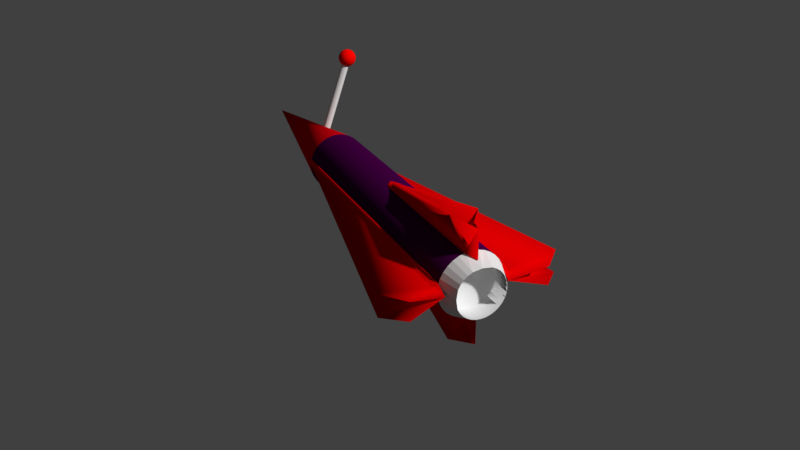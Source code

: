 # Source: guidedmissile.blend  (saved by Blender 2.77.0; exported with 4.5.12 LTS)
import bpy
from mathutils import Matrix  # noqa: F401  (used for matrix-valued properties, if any)

bpy.ops.wm.read_factory_settings(use_empty=True)
scene = bpy.context.scene
scene.name = 'Scene'

# ---- collections
col_collection_1 = bpy.data.collections.new('Collection 1'); scene.collection.children.link(col_collection_1)

# ---- materials (node trees are filled in below, after node groups)
mat_gmissile_1 = bpy.data.materials.new('GMissile_1')
mat_gmissile_1.alpha_threshold = 0.0
mat_gmissile_1.use_transparent_shadow = False
mat_gmissile_1.diffuse_color = (0.8, 0.0, 0.0006835, 1.0)
mat_gmissile_1.roughness = 0.5
mat_gmissile_2 = bpy.data.materials.new('GMissile_2')
mat_gmissile_2.alpha_threshold = 0.0
mat_gmissile_2.use_transparent_shadow = False
mat_gmissile_2.diffuse_color = (0.65, 0.0, 0.004826, 1.0)
mat_gmissile_2.roughness = 0.5
mat_gmissile_3 = bpy.data.materials.new('GMissile_3')
mat_gmissile_3.alpha_threshold = 0.0
mat_gmissile_3.use_transparent_shadow = False
mat_gmissile_3.diffuse_color = (0.05496, 0.0, 0.0523, 1.0)
mat_gmissile_3.roughness = 0.5
mat_gmissile_4 = bpy.data.materials.new('GMissile_4')
mat_gmissile_4.alpha_threshold = 0.0
mat_gmissile_4.use_transparent_shadow = False
mat_gmissile_4.roughness = 0.5
mat_gmissile_5 = bpy.data.materials.new('GMissile_5')
mat_gmissile_5.alpha_threshold = 0.0
mat_gmissile_5.use_transparent_shadow = False
mat_gmissile_5.diffuse_color = (1.0, 0.002131, 0.0, 1.0)
mat_gmissile_5.roughness = 0.5
mat_gmissile_5.specular_intensity = 0.0

# ---- material node trees

# ---- world
world_world = bpy.data.worlds.new('World'); scene.world = world_world
world_world.color = (0.05088, 0.05088, 0.05088)
world_world.use_sun_shadow = False
world_world.sun_shadow_jitter_overblur = 0.0
world_world.cycles.sampling_method = 'MANUAL'

# ---- cameras
cam_camera = bpy.data.cameras.new('Camera')
cam_camera.clip_end = 100.0
cam_camera.lens = 35.0
cam_camera.sensor_width = 32.0
cam_camera.sensor_height = 18.0
cam_camera.ortho_scale = 7.314
cam_camera.dof.focus_distance = 0.0
cam_camera.dof.aperture_fstop = 128.0

# ---- meshes
me_cone = bpy.data.meshes.new('Cone')
me_cone.from_pydata([(-0.3093, -0.04934, 2.25), (-0.3155, 0.01329, 2.25), (-0.3093, 0.07593, 2.25), (0.06819, -0.3016, -0.8094), (-0.1358, -0.6111, -0.6747), (-0.05707, -0.3016, -0.8094), (-0.3093, -0.04934, -0.8094), (-0.8585, -0.1133, -0.804), (-0.3093, 0.07593, -0.8094), (0.001731, -0.558, -0.9227), (-0.3039, 0.002863, -0.9277), (-0.6623, -0.09418, -1.003), (-0.05707, -0.3016, 0.7204), (0.06819, -0.3016, 0.7204), (0.007652, -0.3137, 0.7894), (0.3093, -0.04934, 2.25), (0.3155, 0.01329, 2.25), (0.3093, 0.07593, 2.25), (-0.06819, -0.3016, -0.8094), (0.1358, -0.6111, -0.6747), (0.05707, -0.3016, -0.8094), (0.3093, -0.04934, -0.8094), (0.8585, -0.1133, -0.804), (0.3093, 0.07593, -0.8094), (-4.12e-16, -0.2734, -0.9277), (-0.001731, -0.558, -0.9227), (0.3039, 0.002863, -0.9277), (0.6623, -0.09418, -1.003), (0.05707, -0.3016, 0.7204), (-0.06819, -0.3016, 0.7204), (-0.007652, -0.3137, 0.7894), (-0.3093, 0.04934, 2.25), (-0.3155, -0.01329, 2.25), (-0.3093, -0.07593, 2.25), (0.06819, 0.3016, -0.8094), (-0.1358, 0.6111, -0.6747), (-0.05707, 0.3016, -0.8094), (-0.3093, 0.04934, -0.8094), (-0.8585, 0.1133, -0.804), (-0.3093, -0.07593, -0.8094), (0.001731, 0.558, -0.9227), (-0.3039, -0.002863, -0.9277), (-0.6623, 0.09418, -1.003), (-0.05707, 0.3016, 0.7204), (0.06819, 0.3016, 0.7204), (0.007652, 0.3137, 0.7894), (0.3093, 0.04934, 2.25), (0.3155, -0.01329, 2.25), (0.3093, -0.07593, 2.25), (-0.06819, 0.3016, -0.8094), (0.1358, 0.6111, -0.6747), (0.05707, 0.3016, -0.8094), (0.3093, 0.04934, -0.8094), (0.8585, 0.1133, -0.804), (0.3093, -0.07593, -0.8094), (-4.12e-16, 0.2734, -0.9277), (-0.001731, 0.558, -0.9227), (0.3039, -0.002863, -0.9277), (0.6623, 0.09418, -1.003), (0.05707, 0.3016, 0.7204), (-0.06819, 0.3016, 0.7204), (-0.007652, 0.3137, 0.7894), (0.00556, 0.3343, 2.25), (0.06819, 0.3282, 2.25), (0.1284, 0.3099, 2.25), (0.1839, 0.2802, 2.25), (0.2326, 0.2403, 2.25), (0.2725, 0.1917, 2.25), (0.3022, 0.1362, 2.25), (0.3204, 0.07593, 2.25), (0.3266, 0.01329, 2.25), (0.00556, 0.01329, 4.25), (0.3204, -0.04934, 2.25), (0.3022, -0.1096, 2.25), (0.2725, -0.1651, 2.25), (0.2326, -0.2137, 2.25), (0.1839, -0.2536, 2.25), (0.1284, -0.2833, 2.25), (0.06819, -0.3016, 2.25), (0.00556, -0.3077, 2.25), (-0.05707, -0.3016, 2.25), (-0.1173, -0.2833, 2.25), (-0.1728, -0.2536, 2.25), (-0.2214, -0.2137, 2.25), (-0.2614, -0.1651, 2.25), (-0.291, -0.1096, 2.25), (-0.3093, -0.04934, 2.25), (-0.3155, 0.01329, 2.25), (-0.3093, 0.07593, 2.25), (-0.291, 0.1362, 2.25), (-0.2614, 0.1917, 2.25), (-0.2214, 0.2403, 2.25), (-0.1728, 0.2802, 2.25), (-0.1173, 0.3099, 2.25), (-0.05707, 0.3282, 2.25), (0.00556, 0.3343, -0.8094), (0.06819, 0.3282, -0.8094), (0.1284, 0.3099, -0.8094), (0.1839, 0.2802, -0.8094), (0.2326, 0.2403, -0.8094), (0.2725, 0.1917, -0.8094), (0.3022, 0.1362, -0.8094), (0.3204, 0.07593, -0.8094), (0.3266, 0.01329, -0.8094), (0.3204, -0.04934, -0.8094), (0.3022, -0.1096, -0.8094), (0.2725, -0.1651, -0.8094), (0.2326, -0.2137, -0.8094), (0.1839, -0.2536, -0.8094), (0.1284, -0.2833, -0.8094), (0.06819, -0.3016, -0.8094), (-0.05707, -0.3016, -0.8094), (-0.1173, -0.2833, -0.8094), (-0.1728, -0.2536, -0.8094), (-0.2214, -0.2137, -0.8094), (-0.2614, -0.1651, -0.8094), (-0.291, -0.1096, -0.8094), (-0.3093, -0.04934, -0.8094), (-0.3093, 0.07593, -0.8094), (-0.291, 0.1362, -0.8094), (-0.2614, 0.1917, -0.8094), (-0.2214, 0.2403, -0.8094), (-0.1728, 0.2802, -0.8094), (-0.1173, 0.3099, -0.8094), (-0.05707, 0.3282, -0.8094), (-0.0001773, 0.2489, -1.007), (0.04782, 0.2442, -1.007), (0.09397, 0.2302, -1.007), (0.1365, 0.2074, -1.007), (0.1738, 0.1768, -1.007), (0.2044, 0.1395, -1.007), (0.2271, 0.09701, -1.007), (0.2411, 0.05086, -1.007), (0.2458, 0.002863, -1.007), (0.2411, -0.04513, -1.007), (0.2271, -0.09128, -1.007), (0.2044, -0.1338, -1.007), (0.1738, -0.1711, -1.007), (0.1365, -0.2017, -1.007), (0.09397, -0.2244, -1.007), (-0.0001774, -0.2384, -1.007), (-0.0001773, 0.2489, -0.8075), (-0.09432, -0.2244, -1.007), (-0.1369, -0.2017, -1.007), (-0.1741, -0.1711, -1.007), (-0.2047, -0.1338, -1.007), (-0.2275, -0.09128, -1.007), (-0.2415, 0.002863, -1.007), (0.04782, 0.2442, -0.8075), (-0.2275, 0.09701, -1.007), (-0.2047, 0.1395, -1.007), (-0.1741, 0.1768, -1.007), (-0.1369, 0.2074, -1.007), (-0.09432, 0.2302, -1.007), (-0.04817, 0.2442, -1.007), (0.09397, 0.2302, -0.8075), (0.1365, 0.2074, -0.8075), (0.1738, 0.1768, -0.8075), (0.2044, 0.1395, -0.8075), (0.2271, 0.09701, -0.8075), (0.2411, 0.05086, -0.8075), (0.2458, 0.002863, -0.8075), (0.2411, -0.04513, -0.8075), (0.2271, -0.09128, -0.8075), (0.2044, -0.1338, -0.8075), (0.1738, -0.1711, -0.8075), (0.1365, -0.2017, -0.8075), (0.09397, -0.2244, -0.8075), (-0.0001774, -0.2384, -0.8075), (-0.09432, -0.2244, -0.8075), (-0.1369, -0.2017, -0.8075), (-0.1741, -0.1711, -0.8075), (-0.2047, -0.1338, -0.8075), (-0.2275, -0.09128, -0.8075), (-0.2415, 0.002863, -0.8075), (-0.2275, 0.09701, -0.8075), (-0.2047, 0.1395, -0.8075), (-0.1741, 0.1768, -0.8075), (-0.1369, 0.2074, -0.8075), (-0.09432, 0.2302, -0.8075), (-0.04817, 0.2442, -0.8075), (-0.05707, -0.3016, 0.7204), (0.06819, -0.3016, 0.7204), (0.00556, -0.3016, -0.8094), (0.3947, -1.073, 2.87), (0.3763, -1.067, 2.87), (0.3593, -1.058, 2.87), (0.3444, -1.046, 2.87), (0.3322, -1.031, 2.87), (0.3232, -1.014, 2.87), (0.3176, -0.9957, 2.87), (0.3157, -0.9766, 2.87), (0.3176, -0.9574, 2.87), (0.3232, -0.939, 2.87), (0.3322, -0.922, 2.87), (0.3444, -0.9071, 2.87), (0.3593, -0.8949, 2.87), (0.3763, -0.8859, 2.87), (0.3947, -0.8803, 2.87), (0.3951, -1.073, 2.874), (0.377, -1.067, 2.878), (0.3604, -1.058, 2.881), (0.3458, -1.046, 2.884), (0.3338, -1.031, 2.886), (0.3249, -1.014, 2.888), (0.3194, -0.9957, 2.889), (0.3176, -0.9766, 2.889), (0.3194, -0.9574, 2.889), (0.3249, -0.939, 2.888), (0.3338, -0.922, 2.886), (0.3458, -0.9071, 2.884), (0.3604, -0.8949, 2.881), (0.377, -0.8859, 2.878), (0.3951, -0.8803, 2.874), (0.3962, -1.073, 2.878), (0.3792, -1.067, 2.885), (0.3635, -1.058, 2.891), (0.3497, -1.046, 2.897), (0.3384, -1.031, 2.901), (0.3301, -1.014, 2.905), (0.3249, -0.9957, 2.907), (0.3232, -0.9766, 2.908), (0.3249, -0.9574, 2.907), (0.3301, -0.939, 2.905), (0.3384, -0.922, 2.901), (0.3497, -0.9071, 2.897), (0.3635, -0.8949, 2.891), (0.3792, -0.8859, 2.885), (0.3962, -0.8803, 2.878), (0.3979, -1.073, 2.881), (0.3826, -1.067, 2.891), (0.3685, -1.058, 2.901), (0.3561, -1.046, 2.909), (0.346, -1.031, 2.916), (0.3384, -1.014, 2.921), (0.3338, -0.9957, 2.924), (0.3322, -0.9766, 2.925), (0.3338, -0.9574, 2.924), (0.3384, -0.939, 2.921), (0.346, -0.922, 2.916), (0.3561, -0.9071, 2.909), (0.3685, -0.8949, 2.901), (0.3826, -0.8859, 2.891), (0.3979, -0.8803, 2.881), (0.4003, -1.073, 2.884), (0.3873, -1.067, 2.897), (0.3753, -1.058, 2.909), (0.3648, -1.046, 2.919), (0.3561, -1.031, 2.928), (0.3497, -1.014, 2.934), (0.3458, -0.9957, 2.938), (0.3444, -0.9766, 2.94), (0.3458, -0.9574, 2.938), (0.3497, -0.939, 2.934), (0.3561, -0.922, 2.928), (0.3648, -0.9071, 2.919), (0.3753, -0.8949, 2.909), (0.3873, -0.8859, 2.897), (0.4003, -0.8803, 2.884), (0.4032, -1.073, 2.886), (0.393, -1.067, 2.901), (0.3836, -1.058, 2.916), (0.3753, -1.046, 2.928), (0.3685, -1.031, 2.938), (0.3635, -1.014, 2.946), (0.3604, -0.9957, 2.95), (0.3593, -0.9766, 2.952), (0.3604, -0.9574, 2.95), (0.3635, -0.939, 2.946), (0.3685, -0.922, 2.938), (0.3753, -0.9071, 2.928), (0.3836, -0.8949, 2.916), (0.393, -0.8859, 2.901), (0.4032, -0.8803, 2.886), (0.4065, -1.073, 2.888), (0.3995, -1.067, 2.905), (0.393, -1.058, 2.921), (0.3873, -1.046, 2.934), (0.3826, -1.031, 2.946), (0.3792, -1.014, 2.954), (0.377, -0.9957, 2.959), (0.3763, -0.9766, 2.961), (0.377, -0.9574, 2.959), (0.3792, -0.939, 2.954), (0.3826, -0.922, 2.946), (0.3873, -0.9071, 2.934), (0.393, -0.8949, 2.921), (0.3995, -0.8859, 2.905), (0.4065, -0.8803, 2.888), (0.4101, -1.073, 2.889), (0.4065, -1.067, 2.907), (0.4032, -1.058, 2.924), (0.4003, -1.046, 2.938), (0.3979, -1.031, 2.95), (0.3962, -1.014, 2.959), (0.3951, -0.9957, 2.965), (0.3947, -0.9766, 2.967), (0.3951, -0.9574, 2.965), (0.3962, -0.939, 2.959), (0.3979, -0.922, 2.95), (0.4003, -0.9071, 2.938), (0.4032, -0.8949, 2.924), (0.4065, -0.8859, 2.907), (0.4101, -0.8803, 2.889), (0.4139, -1.073, 2.889), (0.4139, -1.067, 2.908), (0.4139, -1.058, 2.925), (0.4139, -1.046, 2.94), (0.4139, -1.031, 2.952), (0.4139, -1.014, 2.961), (0.4139, -0.9957, 2.967), (0.4139, -0.9766, 2.968), (0.4139, -0.9574, 2.967), (0.4139, -0.939, 2.961), (0.4139, -0.922, 2.952), (0.4139, -0.9071, 2.94), (0.4139, -0.8949, 2.925), (0.4139, -0.8859, 2.908), (0.4139, -0.8803, 2.889), (0.4176, -1.073, 2.889), (0.4212, -1.067, 2.907), (0.4245, -1.058, 2.924), (0.4274, -1.046, 2.938), (0.4298, -1.031, 2.95), (0.4316, -1.014, 2.959), (0.4327, -0.9957, 2.965), (0.433, -0.9766, 2.967), (0.4327, -0.9574, 2.965), (0.4316, -0.939, 2.959), (0.4298, -0.922, 2.95), (0.4274, -0.9071, 2.938), (0.4245, -0.8949, 2.924), (0.4212, -0.8859, 2.907), (0.4176, -0.8803, 2.889), (0.4212, -1.073, 2.888), (0.4282, -1.067, 2.905), (0.4347, -1.058, 2.921), (0.4404, -1.046, 2.934), (0.4451, -1.031, 2.946), (0.4486, -1.014, 2.954), (0.4507, -0.9957, 2.959), (0.4514, -0.9766, 2.961), (0.4507, -0.9574, 2.959), (0.4486, -0.939, 2.954), (0.4451, -0.922, 2.946), (0.4404, -0.9071, 2.934), (0.4347, -0.8949, 2.921), (0.4282, -0.8859, 2.905), (0.4212, -0.8803, 2.888), (0.4245, -1.073, 2.886), (0.4347, -1.067, 2.901), (0.4442, -1.058, 2.916), (0.4524, -1.046, 2.928), (0.4592, -1.031, 2.938), (0.4643, -1.014, 2.946), (0.4674, -0.9957, 2.95), (0.4684, -0.9766, 2.952), (0.4674, -0.9574, 2.95), (0.4643, -0.939, 2.946), (0.4592, -0.922, 2.938), (0.4524, -0.9071, 2.928), (0.4442, -0.8949, 2.916), (0.4347, -0.8859, 2.901), (0.4245, -0.8803, 2.886), (0.4274, -1.073, 2.884), (0.4404, -1.067, 2.897), (0.4524, -1.058, 2.909), (0.463, -1.046, 2.919), (0.4716, -1.031, 2.928), (0.478, -1.014, 2.934), (0.482, -0.9957, 2.938), (0.4833, -0.9766, 2.94), (0.482, -0.9574, 2.938), (0.478, -0.939, 2.934), (0.4716, -0.922, 2.928), (0.463, -0.9071, 2.919), (0.4524, -0.8949, 2.909), (0.4404, -0.8859, 2.897), (0.4274, -0.8803, 2.884), (0.4298, -1.073, 2.881), (0.4451, -1.067, 2.891), (0.4592, -1.058, 2.901), (0.4716, -1.046, 2.909), (0.4817, -1.031, 2.916), (0.4893, -1.014, 2.921), (0.4939, -0.9957, 2.924), (0.4955, -0.9766, 2.925), (0.4939, -0.9574, 2.924), (0.4893, -0.939, 2.921), (0.4817, -0.922, 2.916), (0.4716, -0.9071, 2.909), (0.4592, -0.8949, 2.901), (0.4451, -0.8859, 2.891), (0.4298, -0.8803, 2.881), (0.4316, -1.073, 2.878), (0.4486, -1.067, 2.885), (0.4643, -1.058, 2.891), (0.478, -1.046, 2.897), (0.4893, -1.031, 2.901), (0.4977, -1.014, 2.905), (0.5028, -0.9957, 2.907), (0.5046, -0.9766, 2.908), (0.5028, -0.9574, 2.907), (0.4977, -0.939, 2.905), (0.4893, -0.922, 2.901), (0.478, -0.9071, 2.897), (0.4643, -0.8949, 2.891), (0.4486, -0.8859, 2.885), (0.4316, -0.8803, 2.878), (0.4327, -1.073, 2.874), (0.4507, -1.067, 2.878), (0.4674, -1.058, 2.881), (0.482, -1.046, 2.884), (0.4939, -1.031, 2.886), (0.5028, -1.014, 2.888), (0.5083, -0.9957, 2.889), (0.5102, -0.9766, 2.889), (0.5083, -0.9574, 2.889), (0.5028, -0.939, 2.888), (0.4939, -0.922, 2.886), (0.482, -0.9071, 2.884), (0.4674, -0.8949, 2.881), (0.4507, -0.8859, 2.878), (0.4327, -0.8803, 2.874), (0.433, -1.073, 2.87), (0.4514, -1.067, 2.87), (0.4684, -1.058, 2.87), (0.4833, -1.046, 2.87), (0.4955, -1.031, 2.87), (0.5046, -1.014, 2.87), (0.5102, -0.9957, 2.87), (0.5121, -0.9766, 2.87), (0.5102, -0.9574, 2.87), (0.5046, -0.939, 2.87), (0.4955, -0.922, 2.87), (0.4833, -0.9071, 2.87), (0.4684, -0.8949, 2.87), (0.4514, -0.8859, 2.87), (0.433, -0.8803, 2.87), (0.4327, -1.073, 2.866), (0.4507, -1.067, 2.863), (0.4674, -1.058, 2.86), (0.482, -1.046, 2.857), (0.4939, -1.031, 2.854), (0.5028, -1.014, 2.853), (0.5083, -0.9957, 2.851), (0.5102, -0.9766, 2.851), (0.5083, -0.9574, 2.851), (0.5028, -0.939, 2.853), (0.4939, -0.922, 2.854), (0.482, -0.9071, 2.857), (0.4674, -0.8949, 2.86), (0.4507, -0.8859, 2.863), (0.4327, -0.8803, 2.866), (0.4316, -1.073, 2.863), (0.4486, -1.067, 2.856), (0.4643, -1.058, 2.849), (0.478, -1.046, 2.844), (0.4893, -1.031, 2.839), (0.4977, -1.014, 2.836), (0.5028, -0.9957, 2.833), (0.5046, -0.9766, 2.833), (0.5028, -0.9574, 2.833), (0.4977, -0.939, 2.836), (0.4893, -0.922, 2.839), (0.478, -0.9071, 2.844), (0.4643, -0.8949, 2.849), (0.4486, -0.8859, 2.856), (0.4316, -0.8803, 2.863), (0.4298, -1.073, 2.86), (0.4451, -1.067, 2.849), (0.4592, -1.058, 2.84), (0.4716, -1.046, 2.832), (0.4817, -1.031, 2.825), (0.4893, -1.014, 2.82), (0.4939, -0.9957, 2.817), (0.4955, -0.9766, 2.816), (0.4939, -0.9574, 2.817), (0.4893, -0.939, 2.82), (0.4817, -0.922, 2.825), (0.4716, -0.9071, 2.832), (0.4592, -0.8949, 2.84), (0.4451, -0.8859, 2.849), (0.4298, -0.8803, 2.86), (0.4274, -1.073, 2.857), (0.4404, -1.067, 2.844), (0.4524, -1.058, 2.832), (0.463, -1.046, 2.821), (0.4716, -1.031, 2.812), (0.478, -1.014, 2.806), (0.482, -0.9957, 2.802), (0.4833, -0.9766, 2.801), (0.482, -0.9574, 2.802), (0.478, -0.939, 2.806), (0.4716, -0.922, 2.812), (0.463, -0.9071, 2.821), (0.4524, -0.8949, 2.832), (0.4404, -0.8859, 2.844), (0.4274, -0.8803, 2.857), (0.4245, -1.073, 2.854), (0.4347, -1.067, 2.839), (0.4442, -1.058, 2.825), (0.4524, -1.046, 2.812), (0.4592, -1.031, 2.802), (0.4643, -1.014, 2.795), (0.4674, -0.9957, 2.79), (0.4684, -0.9766, 2.789), (0.4674, -0.9574, 2.79), (0.4643, -0.939, 2.795), (0.4592, -0.922, 2.802), (0.4524, -0.9071, 2.812), (0.4442, -0.8949, 2.825), (0.4347, -0.8859, 2.839), (0.4245, -0.8803, 2.854), (0.4139, -0.8784, 2.87), (0.4212, -1.073, 2.853), (0.4282, -1.067, 2.836), (0.4347, -1.058, 2.82), (0.4404, -1.046, 2.806), (0.4451, -1.031, 2.795), (0.4486, -1.014, 2.786), (0.4507, -0.9957, 2.781), (0.4514, -0.9766, 2.78), (0.4507, -0.9574, 2.781), (0.4486, -0.939, 2.786), (0.4451, -0.922, 2.795), (0.4404, -0.9071, 2.806), (0.4347, -0.8949, 2.82), (0.4282, -0.8859, 2.836), (0.4212, -0.8803, 2.853), (0.4176, -1.073, 2.851), (0.4212, -1.067, 2.833), (0.4245, -1.058, 2.817), (0.4274, -1.046, 2.802), (0.4298, -1.031, 2.79), (0.4316, -1.014, 2.781), (0.4327, -0.9957, 2.776), (0.433, -0.9766, 2.774), (0.4327, -0.9574, 2.776), (0.4316, -0.939, 2.781), (0.4298, -0.922, 2.79), (0.4274, -0.9071, 2.802), (0.4245, -0.8949, 2.817), (0.4212, -0.8859, 2.833), (0.4176, -0.8803, 2.851), (0.4139, -1.073, 2.851), (0.4139, -1.067, 2.833), (0.4139, -1.058, 2.816), (0.4139, -1.046, 2.801), (0.4139, -1.031, 2.789), (0.4139, -1.014, 2.78), (0.4139, -0.9957, 2.774), (0.4139, -0.9766, 2.772), (0.4139, -0.9574, 2.774), (0.4139, -0.939, 2.78), (0.4139, -0.922, 2.789), (0.4139, -0.9071, 2.801), (0.4139, -0.8949, 2.816), (0.4139, -0.8859, 2.833), (0.4139, -0.8803, 2.851), (0.4101, -1.073, 2.851), (0.4065, -1.067, 2.833), (0.4032, -1.058, 2.817), (0.4003, -1.046, 2.802), (0.3979, -1.031, 2.79), (0.3962, -1.014, 2.781), (0.3951, -0.9957, 2.776), (0.3947, -0.9766, 2.774), (0.3951, -0.9574, 2.776), (0.3962, -0.939, 2.781), (0.3979, -0.922, 2.79), (0.4003, -0.9071, 2.802), (0.4032, -0.8949, 2.817), (0.4065, -0.8859, 2.833), (0.4101, -0.8803, 2.851), (0.4065, -1.073, 2.853), (0.3995, -1.067, 2.836), (0.393, -1.058, 2.82), (0.3873, -1.046, 2.806), (0.3826, -1.031, 2.795), (0.3792, -1.014, 2.786), (0.377, -0.9957, 2.781), (0.3763, -0.9766, 2.78), (0.377, -0.9574, 2.781), (0.3792, -0.939, 2.786), (0.3826, -0.922, 2.795), (0.3873, -0.9071, 2.806), (0.393, -0.8949, 2.82), (0.3995, -0.8859, 2.836), (0.4065, -0.8803, 2.853), (0.4032, -1.073, 2.854), (0.393, -1.067, 2.839), (0.3836, -1.058, 2.825), (0.3753, -1.046, 2.812), (0.3685, -1.031, 2.802), (0.3635, -1.014, 2.795), (0.3604, -0.9957, 2.79), (0.3593, -0.9766, 2.789), (0.3604, -0.9574, 2.79), (0.3635, -0.939, 2.795), (0.3685, -0.922, 2.802), (0.3753, -0.9071, 2.812), (0.3836, -0.8949, 2.825), (0.393, -0.8859, 2.839), (0.4032, -0.8803, 2.854), (0.4003, -1.073, 2.857), (0.3873, -1.067, 2.844), (0.3753, -1.058, 2.832), (0.3648, -1.046, 2.821), (0.3561, -1.031, 2.812), (0.3497, -1.014, 2.806), (0.3458, -0.9957, 2.802), (0.3444, -0.9766, 2.801), (0.3458, -0.9574, 2.802), (0.3497, -0.939, 2.806), (0.3561, -0.922, 2.812), (0.3648, -0.9071, 2.821), (0.3753, -0.8949, 2.832), (0.3873, -0.8859, 2.844), (0.4003, -0.8803, 2.857), (0.3979, -1.073, 2.86), (0.3826, -1.067, 2.849), (0.3685, -1.058, 2.84), (0.3561, -1.046, 2.832), (0.346, -1.031, 2.825), (0.3384, -1.014, 2.82), (0.3338, -0.9957, 2.817), (0.3322, -0.9766, 2.816), (0.3338, -0.9574, 2.817), (0.3384, -0.939, 2.82), (0.346, -0.922, 2.825), (0.3561, -0.9071, 2.832), (0.3685, -0.8949, 2.84), (0.3826, -0.8859, 2.849), (0.3979, -0.8803, 2.86), (0.4139, -1.075, 2.87), (0.3962, -1.073, 2.863), (0.3792, -1.067, 2.856), (0.3635, -1.058, 2.849), (0.3497, -1.046, 2.844), (0.3384, -1.031, 2.839), (0.3301, -1.014, 2.836), (0.3249, -0.9957, 2.833), (0.3232, -0.9766, 2.833), (0.3249, -0.9574, 2.833), (0.3301, -0.939, 2.836), (0.3384, -0.922, 2.839), (0.3497, -0.9071, 2.844), (0.3635, -0.8949, 2.849), (0.3792, -0.8859, 2.856), (0.3962, -0.8803, 2.863), (0.3951, -1.073, 2.866), (0.377, -1.067, 2.863), (0.3604, -1.058, 2.86), (0.3458, -1.046, 2.857), (0.3338, -1.031, 2.854), (0.3249, -1.014, 2.853), (0.3194, -0.9957, 2.851), (0.3176, -0.9766, 2.851), (0.3194, -0.9574, 2.851), (0.3249, -0.939, 2.853), (0.3338, -0.922, 2.854), (0.3458, -0.9071, 2.857), (0.3604, -0.8949, 2.86), (0.377, -0.8859, 2.863), (0.3951, -0.8803, 2.866), (0.1182, -0.1683, 2.913), (0.4139, -0.9766, 2.913), (0.1261, -0.1654, 2.912), (0.4217, -0.9737, 2.912), (0.1336, -0.1627, 2.91), (0.4293, -0.9709, 2.91), (0.1406, -0.1601, 2.906), (0.4362, -0.9684, 2.906), (0.1467, -0.1579, 2.901), (0.4423, -0.9662, 2.901), (0.1517, -0.1561, 2.894), (0.4473, -0.9643, 2.894), (0.1554, -0.1547, 2.887), (0.4511, -0.963, 2.887), (0.1577, -0.1539, 2.879), (0.4533, -0.9621, 2.879), (0.1585, -0.1536, 2.87), (0.4541, -0.9618, 2.87), (0.1577, -0.1539, 2.862), (0.4533, -0.9621, 2.862), (0.1554, -0.1547, 2.854), (0.4511, -0.963, 2.854), (0.1517, -0.1561, 2.846), (0.4473, -0.9643, 2.846), (0.1467, -0.1579, 2.84), (0.4423, -0.9662, 2.84), (0.1406, -0.1601, 2.835), (0.4362, -0.9684, 2.835), (0.1336, -0.1627, 2.831), (0.4293, -0.9709, 2.831), (0.1261, -0.1654, 2.828), (0.4217, -0.9737, 2.828), (0.1182, -0.1683, 2.827), (0.4139, -0.9766, 2.827), (0.1104, -0.1712, 2.828), (0.406, -0.9794, 2.828), (0.1028, -0.1739, 2.831), (0.3985, -0.9822, 2.831), (0.09586, -0.1765, 2.835), (0.3915, -0.9847, 2.835), (0.08976, -0.1787, 2.84), (0.3854, -0.987, 2.84), (0.08475, -0.1805, 2.846), (0.3804, -0.9888, 2.846), (0.08103, -0.1819, 2.854), (0.3767, -0.9902, 2.854), (0.07874, -0.1827, 2.862), (0.3744, -0.991, 2.862), (0.07797, -0.183, 2.87), (0.3736, -0.9913, 2.87), (0.07874, -0.1827, 2.879), (0.3744, -0.991, 2.879), (0.08103, -0.1819, 2.887), (0.3767, -0.9902, 2.887), (0.08475, -0.1805, 2.894), (0.3804, -0.9888, 2.894), (0.08976, -0.1787, 2.901), (0.3854, -0.987, 2.901), (0.09586, -0.1765, 2.906), (0.3915, -0.9847, 2.906), (0.1028, -0.1739, 2.91), (0.3985, -0.9822, 2.91), (0.1104, -0.1712, 2.912), (0.406, -0.9794, 2.912)], [], [(1, 2, 8, 7), (13, 14, 4, 3), (14, 12, 5, 4), (0, 1, 7, 6), (6, 7, 11, 10), (7, 8, 10, 11), (3, 4, 9, 24), (4, 5, 24, 9), (16, 22, 23, 17), (29, 18, 19, 30), (30, 19, 20, 28), (15, 21, 22, 16), (21, 26, 27, 22), (22, 27, 26, 23), (18, 24, 25, 19), (19, 25, 24, 20), (32, 38, 39, 33), (44, 34, 35, 45), (45, 35, 36, 43), (31, 37, 38, 32), (37, 41, 42, 38), (38, 42, 41, 39), (34, 55, 40, 35), (35, 40, 55, 36), (47, 48, 54, 53), (60, 61, 50, 49), (61, 59, 51, 50), (46, 47, 53, 52), (52, 53, 58, 57), (53, 54, 57, 58), (49, 50, 56, 55), (50, 51, 55, 56), (62, 71, 63), (63, 71, 64), (64, 71, 65), (65, 71, 66), (66, 71, 67), (67, 71, 68), (68, 71, 69), (69, 71, 70), (70, 71, 72), (72, 71, 73), (73, 71, 74), (74, 71, 75), (75, 71, 76), (76, 71, 77), (77, 71, 78), (78, 71, 79), (79, 71, 80), (80, 71, 81), (81, 71, 82), (82, 71, 83), (83, 71, 84), (84, 71, 85), (85, 71, 86), (86, 71, 87), (87, 71, 88), (88, 71, 89), (89, 71, 90), (90, 71, 91), (91, 71, 92), (92, 71, 93), (93, 71, 94), (94, 71, 62), (80, 81, 112, 111, 181), (116, 117, 147, 146), (94, 62, 95, 124), (74, 75, 107, 106), (67, 68, 101, 100), (81, 82, 113, 112), (88, 89, 119, 118), (75, 76, 108, 107), (68, 69, 102, 101), (82, 83, 114, 113), (62, 63, 96, 95), (89, 90, 120, 119), (76, 77, 109, 108), (69, 70, 103, 102), (83, 84, 115, 114), (90, 91, 121, 120), (63, 64, 97, 96), (77, 78, 182, 110, 109), (84, 85, 116, 115), (91, 92, 122, 121), (70, 72, 104, 103), (64, 65, 98, 97), (85, 86, 117, 116), (92, 93, 123, 122), (72, 73, 105, 104), (65, 66, 99, 98), (93, 94, 124, 123), (73, 74, 106, 105), (66, 67, 100, 99), (126, 127, 155, 148), (104, 105, 135, 134), (105, 106, 136, 135), (106, 107, 137, 136), (118, 119, 149, 147), (107, 108, 138, 137), (119, 120, 150, 149), (108, 109, 139, 138), (95, 96, 126, 125), (120, 121, 151, 150), (109, 110, 140, 139), (96, 97, 127, 126), (121, 122, 152, 151), (97, 98, 128, 127), (122, 123, 153, 152), (98, 99, 129, 128), (123, 124, 154, 153), (111, 112, 142, 140), (99, 100, 130, 129), (124, 95, 125, 154), (112, 113, 143, 142), (100, 101, 131, 130), (113, 114, 144, 143), (101, 102, 132, 131), (114, 115, 145, 144), (102, 103, 133, 132), (115, 116, 146, 145), (103, 104, 134, 133), (141, 148, 155, 156, 157, 158, 159, 160, 161, 162, 163, 164, 165, 166, 167, 168, 169, 170, 171, 172, 173, 174, 175, 176, 177, 178, 179, 180), (151, 152, 178, 177), (127, 128, 156, 155), (152, 153, 179, 178), (128, 129, 157, 156), (153, 154, 180, 179), (129, 130, 158, 157), (154, 125, 141, 180), (142, 143, 170, 169), (130, 131, 159, 158), (143, 144, 171, 170), (131, 132, 160, 159), (144, 145, 172, 171), (132, 133, 161, 160), (145, 146, 173, 172), (133, 134, 162, 161), (146, 147, 174, 173), (134, 135, 163, 162), (135, 136, 164, 163), (136, 137, 165, 164), (140, 142, 169, 168), (147, 149, 175, 174), (137, 138, 166, 165), (149, 150, 176, 175), (138, 139, 167, 166), (125, 126, 148, 141), (150, 151, 177, 176), (139, 140, 168, 167), (140, 110, 183, 111), (80, 181, 111, 183, 79), (78, 79, 183, 110, 182), (147, 117, 118), (86, 87, 88, 118, 117), (198, 197, 212, 213), (191, 190, 205, 206), (184, 635, 199), (514, 198, 213), (192, 191, 206, 207), (185, 184, 199, 200), (193, 192, 207, 208), (186, 185, 200, 201), (194, 193, 208, 209), (187, 186, 201, 202), (195, 194, 209, 210), (188, 187, 202, 203), (196, 195, 210, 211), (189, 188, 203, 204), (197, 196, 211, 212), (190, 189, 204, 205), (212, 211, 226, 227), (205, 204, 219, 220), (213, 212, 227, 228), (206, 205, 220, 221), (199, 635, 214), (514, 213, 228), (207, 206, 221, 222), (200, 199, 214, 215), (208, 207, 222, 223), (201, 200, 215, 216), (209, 208, 223, 224), (202, 201, 216, 217), (210, 209, 224, 225), (203, 202, 217, 218), (211, 210, 225, 226), (204, 203, 218, 219), (216, 215, 230, 231), (224, 223, 238, 239), (217, 216, 231, 232), (225, 224, 239, 240), (218, 217, 232, 233), (226, 225, 240, 241), (219, 218, 233, 234), (227, 226, 241, 242), (220, 219, 234, 235), (228, 227, 242, 243), (221, 220, 235, 236), (214, 635, 229), (514, 228, 243), (222, 221, 236, 237), (215, 214, 229, 230), (223, 222, 237, 238), (235, 234, 249, 250), (243, 242, 257, 258), (236, 235, 250, 251), (229, 635, 244), (514, 243, 258), (237, 236, 251, 252), (230, 229, 244, 245), (238, 237, 252, 253), (231, 230, 245, 246), (239, 238, 253, 254), (232, 231, 246, 247), (240, 239, 254, 255), (233, 232, 247, 248), (241, 240, 255, 256), (234, 233, 248, 249), (242, 241, 256, 257), (254, 253, 268, 269), (247, 246, 261, 262), (255, 254, 269, 270), (248, 247, 262, 263), (256, 255, 270, 271), (249, 248, 263, 264), (257, 256, 271, 272), (250, 249, 264, 265), (258, 257, 272, 273), (251, 250, 265, 266), (244, 635, 259), (514, 258, 273), (252, 251, 266, 267), (245, 244, 259, 260), (253, 252, 267, 268), (246, 245, 260, 261), (273, 272, 287, 288), (266, 265, 280, 281), (259, 635, 274), (514, 273, 288), (267, 266, 281, 282), (260, 259, 274, 275), (268, 267, 282, 283), (261, 260, 275, 276), (269, 268, 283, 284), (262, 261, 276, 277), (270, 269, 284, 285), (263, 262, 277, 278), (271, 270, 285, 286), (264, 263, 278, 279), (272, 271, 286, 287), (265, 264, 279, 280), (277, 276, 291, 292), (285, 284, 299, 300), (278, 277, 292, 293), (286, 285, 300, 301), (279, 278, 293, 294), (287, 286, 301, 302), (280, 279, 294, 295), (288, 287, 302, 303), (281, 280, 295, 296), (274, 635, 289), (514, 288, 303), (282, 281, 296, 297), (275, 274, 289, 290), (283, 282, 297, 298), (276, 275, 290, 291), (284, 283, 298, 299), (296, 295, 310, 311), (289, 635, 304), (514, 303, 318), (297, 296, 311, 312), (290, 289, 304, 305), (298, 297, 312, 313), (291, 290, 305, 306), (299, 298, 313, 314), (292, 291, 306, 307), (300, 299, 314, 315), (293, 292, 307, 308), (301, 300, 315, 316), (294, 293, 308, 309), (302, 301, 316, 317), (295, 294, 309, 310), (303, 302, 317, 318), (315, 314, 329, 330), (308, 307, 322, 323), (316, 315, 330, 331), (309, 308, 323, 324), (317, 316, 331, 332), (310, 309, 324, 325), (318, 317, 332, 333), (311, 310, 325, 326), (304, 635, 319), (514, 318, 333), (312, 311, 326, 327), (305, 304, 319, 320), (313, 312, 327, 328), (306, 305, 320, 321), (314, 313, 328, 329), (307, 306, 321, 322), (514, 333, 348), (327, 326, 341, 342), (320, 319, 334, 335), (328, 327, 342, 343), (321, 320, 335, 336), (329, 328, 343, 344), (322, 321, 336, 337), (330, 329, 344, 345), (323, 322, 337, 338), (331, 330, 345, 346), (324, 323, 338, 339), (332, 331, 346, 347), (325, 324, 339, 340), (333, 332, 347, 348), (326, 325, 340, 341), (319, 635, 334), (346, 345, 360, 361), (339, 338, 353, 354), (347, 346, 361, 362), (340, 339, 354, 355), (348, 347, 362, 363), (341, 340, 355, 356), (334, 635, 349), (514, 348, 363), (342, 341, 356, 357), (335, 334, 349, 350), (343, 342, 357, 358), (336, 335, 350, 351), (344, 343, 358, 359), (337, 336, 351, 352), (345, 344, 359, 360), (338, 337, 352, 353), (350, 349, 364, 365), (358, 357, 372, 373), (351, 350, 365, 366), (359, 358, 373, 374), (352, 351, 366, 367), (360, 359, 374, 375), (353, 352, 367, 368), (361, 360, 375, 376), (354, 353, 368, 369), (362, 361, 376, 377), (355, 354, 369, 370), (363, 362, 377, 378), (356, 355, 370, 371), (349, 635, 364), (514, 363, 378), (357, 356, 371, 372), (369, 368, 383, 384), (377, 376, 391, 392), (370, 369, 384, 385), (378, 377, 392, 393), (371, 370, 385, 386), (364, 635, 379), (514, 378, 393), (372, 371, 386, 387), (365, 364, 379, 380), (373, 372, 387, 388), (366, 365, 380, 381), (374, 373, 388, 389), (367, 366, 381, 382), (375, 374, 389, 390), (368, 367, 382, 383), (376, 375, 390, 391), (388, 387, 402, 403), (381, 380, 395, 396), (389, 388, 403, 404), (382, 381, 396, 397), (390, 389, 404, 405), (383, 382, 397, 398), (391, 390, 405, 406), (384, 383, 398, 399), (392, 391, 406, 407), (385, 384, 399, 400), (393, 392, 407, 408), (386, 385, 400, 401), (379, 635, 394), (514, 393, 408), (387, 386, 401, 402), (380, 379, 394, 395), (407, 406, 421, 422), (400, 399, 414, 415), (408, 407, 422, 423), (401, 400, 415, 416), (394, 635, 409), (514, 408, 423), (402, 401, 416, 417), (395, 394, 409, 410), (403, 402, 417, 418), (396, 395, 410, 411), (404, 403, 418, 419), (397, 396, 411, 412), (405, 404, 419, 420), (398, 397, 412, 413), (406, 405, 420, 421), (399, 398, 413, 414), (411, 410, 425, 426), (419, 418, 433, 434), (412, 411, 426, 427), (420, 419, 434, 435), (413, 412, 427, 428), (421, 420, 435, 436), (414, 413, 428, 429), (422, 421, 436, 437), (415, 414, 429, 430), (423, 422, 437, 438), (416, 415, 430, 431), (409, 635, 424), (514, 423, 438), (417, 416, 431, 432), (410, 409, 424, 425), (418, 417, 432, 433), (430, 429, 444, 445), (438, 437, 452, 453), (431, 430, 445, 446), (424, 635, 439), (514, 438, 453), (432, 431, 446, 447), (425, 424, 439, 440), (433, 432, 447, 448), (426, 425, 440, 441), (434, 433, 448, 449), (427, 426, 441, 442), (435, 434, 449, 450), (428, 427, 442, 443), (436, 435, 450, 451), (429, 428, 443, 444), (437, 436, 451, 452), (449, 448, 463, 464), (442, 441, 456, 457), (450, 449, 464, 465), (443, 442, 457, 458), (451, 450, 465, 466), (444, 443, 458, 459), (452, 451, 466, 467), (445, 444, 459, 460), (453, 452, 467, 468), (446, 445, 460, 461), (439, 635, 454), (514, 453, 468), (447, 446, 461, 462), (440, 439, 454, 455), (448, 447, 462, 463), (441, 440, 455, 456), (468, 467, 482, 483), (461, 460, 475, 476), (454, 635, 469), (514, 468, 483), (462, 461, 476, 477), (455, 454, 469, 470), (463, 462, 477, 478), (456, 455, 470, 471), (464, 463, 478, 479), (457, 456, 471, 472), (465, 464, 479, 480), (458, 457, 472, 473), (466, 465, 480, 481), (459, 458, 473, 474), (467, 466, 481, 482), (460, 459, 474, 475), (480, 479, 494, 495), (473, 472, 487, 488), (481, 480, 495, 496), (474, 473, 488, 489), (482, 481, 496, 497), (475, 474, 489, 490), (483, 482, 497, 498), (476, 475, 490, 491), (469, 635, 484), (514, 483, 498), (477, 476, 491, 492), (470, 469, 484, 485), (478, 477, 492, 493), (471, 470, 485, 486), (479, 478, 493, 494), (472, 471, 486, 487), (484, 635, 499), (514, 498, 513), (492, 491, 506, 507), (485, 484, 499, 500), (493, 492, 507, 508), (486, 485, 500, 501), (494, 493, 508, 509), (487, 486, 501, 502), (495, 494, 509, 510), (488, 487, 502, 503), (496, 495, 510, 511), (489, 488, 503, 504), (497, 496, 511, 512), (490, 489, 504, 505), (498, 497, 512, 513), (491, 490, 505, 506), (503, 502, 518, 519), (511, 510, 526, 527), (504, 503, 519, 520), (512, 511, 527, 528), (505, 504, 520, 521), (513, 512, 528, 529), (506, 505, 521, 522), (499, 635, 515), (514, 513, 529), (507, 506, 522, 523), (500, 499, 515, 516), (508, 507, 523, 524), (501, 500, 516, 517), (509, 508, 524, 525), (502, 501, 517, 518), (510, 509, 525, 526), (523, 522, 537, 538), (516, 515, 530, 531), (524, 523, 538, 539), (517, 516, 531, 532), (525, 524, 539, 540), (518, 517, 532, 533), (526, 525, 540, 541), (519, 518, 533, 534), (527, 526, 541, 542), (520, 519, 534, 535), (528, 527, 542, 543), (521, 520, 535, 536), (529, 528, 543, 544), (522, 521, 536, 537), (515, 635, 530), (514, 529, 544), (542, 541, 556, 557), (535, 534, 549, 550), (543, 542, 557, 558), (536, 535, 550, 551), (544, 543, 558, 559), (537, 536, 551, 552), (530, 635, 545), (514, 544, 559), (538, 537, 552, 553), (531, 530, 545, 546), (539, 538, 553, 554), (532, 531, 546, 547), (540, 539, 554, 555), (533, 532, 547, 548), (541, 540, 555, 556), (534, 533, 548, 549), (546, 545, 560, 561), (554, 553, 568, 569), (547, 546, 561, 562), (555, 554, 569, 570), (548, 547, 562, 563), (556, 555, 570, 571), (549, 548, 563, 564), (557, 556, 571, 572), (550, 549, 564, 565), (558, 557, 572, 573), (551, 550, 565, 566), (559, 558, 573, 574), (552, 551, 566, 567), (545, 635, 560), (514, 559, 574), (553, 552, 567, 568), (565, 564, 579, 580), (573, 572, 587, 588), (566, 565, 580, 581), (574, 573, 588, 589), (567, 566, 581, 582), (560, 635, 575), (514, 574, 589), (568, 567, 582, 583), (561, 560, 575, 576), (569, 568, 583, 584), (562, 561, 576, 577), (570, 569, 584, 585), (563, 562, 577, 578), (571, 570, 585, 586), (564, 563, 578, 579), (572, 571, 586, 587), (584, 583, 598, 599), (577, 576, 591, 592), (585, 584, 599, 600), (578, 577, 592, 593), (586, 585, 600, 601), (579, 578, 593, 594), (587, 586, 601, 602), (580, 579, 594, 595), (588, 587, 602, 603), (581, 580, 595, 596), (589, 588, 603, 604), (582, 581, 596, 597), (575, 635, 590), (514, 589, 604), (583, 582, 597, 598), (576, 575, 590, 591), (603, 602, 617, 618), (596, 595, 610, 611), (604, 603, 618, 619), (597, 596, 611, 612), (590, 635, 605), (514, 604, 619), (598, 597, 612, 613), (591, 590, 605, 606), (599, 598, 613, 614), (592, 591, 606, 607), (600, 599, 614, 615), (593, 592, 607, 608), (601, 600, 615, 616), (594, 593, 608, 609), (602, 601, 616, 617), (595, 594, 609, 610), (615, 614, 629, 630), (608, 607, 622, 623), (616, 615, 630, 631), (609, 608, 623, 624), (617, 616, 631, 632), (610, 609, 624, 625), (618, 617, 632, 633), (611, 610, 625, 626), (619, 618, 633, 634), (612, 611, 626, 627), (605, 635, 620), (514, 619, 634), (613, 612, 627, 628), (606, 605, 620, 621), (614, 613, 628, 629), (607, 606, 621, 622), (634, 633, 649, 650), (627, 626, 642, 643), (620, 635, 636), (514, 634, 650), (628, 627, 643, 644), (621, 620, 636, 637), (629, 628, 644, 645), (622, 621, 637, 638), (630, 629, 645, 646), (623, 622, 638, 639), (631, 630, 646, 647), (624, 623, 639, 640), (632, 631, 647, 648), (625, 624, 640, 641), (633, 632, 648, 649), (626, 625, 641, 642), (639, 638, 653, 654), (647, 646, 661, 662), (640, 639, 654, 655), (648, 647, 662, 663), (641, 640, 655, 656), (649, 648, 663, 664), (642, 641, 656, 657), (650, 649, 664, 665), (643, 642, 657, 658), (636, 635, 651), (514, 650, 665), (644, 643, 658, 659), (637, 636, 651, 652), (645, 644, 659, 660), (638, 637, 652, 653), (646, 645, 660, 661), (658, 657, 190, 191), (651, 635, 184), (514, 665, 198), (659, 658, 191, 192), (652, 651, 184, 185), (660, 659, 192, 193), (653, 652, 185, 186), (661, 660, 193, 194), (654, 653, 186, 187), (662, 661, 194, 195), (655, 654, 187, 188), (663, 662, 195, 196), (656, 655, 188, 189), (664, 663, 196, 197), (657, 656, 189, 190), (665, 664, 197, 198), (666, 667, 669, 668), (668, 669, 671, 670), (670, 671, 673, 672), (672, 673, 675, 674), (674, 675, 677, 676), (676, 677, 679, 678), (678, 679, 681, 680), (680, 681, 683, 682), (682, 683, 685, 684), (684, 685, 687, 686), (686, 687, 689, 688), (688, 689, 691, 690), (690, 691, 693, 692), (692, 693, 695, 694), (694, 695, 697, 696), (696, 697, 699, 698), (698, 699, 701, 700), (700, 701, 703, 702), (702, 703, 705, 704), (704, 705, 707, 706), (706, 707, 709, 708), (708, 709, 711, 710), (710, 711, 713, 712), (712, 713, 715, 714), (714, 715, 717, 716), (716, 717, 719, 718), (718, 719, 721, 720), (720, 721, 723, 722), (722, 723, 725, 724), (724, 725, 727, 726), (669, 667, 729, 727, 725, 723, 721, 719, 717, 715, 713, 711, 709, 707, 705, 703, 701, 699, 697, 695, 693, 691, 689, 687, 685, 683, 681, 679, 677, 675, 673, 671), (726, 727, 729, 728), (728, 729, 667, 666), (666, 668, 670, 672, 674, 676, 678, 680, 682, 684, 686, 688, 690, 692, 694, 696, 698, 700, 702, 704, 706, 708, 710, 712, 714, 716, 718, 720, 722, 724, 726, 728)])
me_cone.polygons.foreach_set('use_smooth', [1, 1, 1, 1, 1, 1, 1, 1, 1, 1, 1, 1, 1, 1, 1, 1, 1, 1, 1, 1, 1, 1, 1, 1, 1, 1, 1, 1, 1, 1, 1, 1, 1, 1, 1, 1, 1, 1, 1, 1, 1, 1, 1, 1, 1, 1, 1, 1, 1, 1, 1, 1, 1, 1, 1, 1, 1, 1, 1, 1, 1, 1, 1, 1, 1, 0, 1, 1, 1, 1, 1, 1, 1, 1, 1, 1, 1, 1, 1, 1, 1, 1, 1, 1, 1, 1, 1, 1, 1, 1, 1, 1, 1, 1, 0, 0, 0, 0, 0, 0, 0, 0, 0, 0, 0, 0, 0, 0, 0, 0, 0, 0, 0, 0, 0, 0, 0, 0, 0, 0, 0, 1, 1, 1, 1, 1, 1, 1, 1, 1, 1, 1, 1, 1, 1, 1, 1, 1, 1, 1, 1, 1, 1, 1, 1, 1, 1, 1, 1, 0, 1, 1, 0, 1, 1, 1, 1, 1, 1, 1, 1, 1, 1, 1, 1, 1, 1, 1, 1, 1, 1, 1, 1, 1, 1, 1, 1, 1, 1, 1, 1, 1, 1, 1, 1, 1, 1, 1, 1, 1, 1, 1, 1, 1, 1, 1, 1, 1, 1, 1, 1, 1, 1, 1, 1, 1, 1, 1, 1, 1, 1, 1, 1, 1, 1, 1, 1, 1, 1, 1, 1, 1, 1, 1, 1, 1, 1, 1, 1, 1, 1, 1, 1, 1, 1, 1, 1, 1, 1, 1, 1, 1, 1, 1, 1, 1, 1, 1, 1, 1, 1, 1, 1, 1, 1, 1, 1, 1, 1, 1, 1, 1, 1, 1, 1, 1, 1, 1, 1, 1, 1, 1, 1, 1, 1, 1, 1, 1, 1, 1, 1, 1, 1, 1, 1, 1, 1, 1, 1, 1, 1, 1, 1, 1, 1, 1, 1, 1, 1, 1, 1, 1, 1, 1, 1, 1, 1, 1, 1, 1, 1, 1, 1, 1, 1, 1, 1, 1, 1, 1, 1, 1, 1, 1, 1, 1, 1, 1, 1, 1, 1, 1, 1, 1, 1, 1, 1, 1, 1, 1, 1, 1, 1, 1, 1, 1, 1, 1, 1, 1, 1, 1, 1, 1, 1, 1, 1, 1, 1, 1, 1, 1, 1, 1, 1, 1, 1, 1, 1, 1, 1, 1, 1, 1, 1, 1, 1, 1, 1, 1, 1, 1, 1, 1, 1, 1, 1, 1, 1, 1, 1, 1, 1, 1, 1, 1, 1, 1, 1, 1, 1, 1, 1, 1, 1, 1, 1, 1, 1, 1, 1, 1, 1, 1, 1, 1, 1, 1, 1, 1, 1, 1, 1, 1, 1, 1, 1, 1, 1, 1, 1, 1, 1, 1, 1, 1, 1, 1, 1, 1, 1, 1, 1, 1, 1, 1, 1, 1, 1, 1, 1, 1, 1, 1, 1, 1, 1, 1, 1, 1, 1, 1, 1, 1, 1, 1, 1, 1, 1, 1, 1, 1, 1, 1, 1, 1, 1, 1, 1, 1, 1, 1, 1, 1, 1, 1, 1, 1, 1, 1, 1, 1, 1, 1, 1, 1, 1, 1, 1, 1, 1, 1, 1, 1, 1, 1, 1, 1, 1, 1, 1, 1, 1, 1, 1, 1, 1, 1, 1, 1, 1, 1, 1, 1, 1, 1, 1, 1, 1, 1, 1, 1, 1, 1, 1, 1, 1, 1, 1, 1, 1, 1, 1, 1, 1, 1, 1, 1, 1, 1, 1, 1, 1, 1, 1, 1, 1, 1, 1, 1, 1, 1, 1, 1, 1, 1, 1, 1, 1, 1, 1, 1, 1, 1, 1, 1, 1, 1, 1, 1, 1, 1, 1, 1, 1, 1, 1, 1, 1, 1, 1, 1, 1, 1, 1, 1, 1, 1, 1, 1, 1, 1, 1, 1, 1, 1, 1, 1, 1, 1, 1, 1, 1, 1, 1, 1, 1, 1, 1, 1, 1, 1, 1, 1, 1, 1, 1, 1, 1, 1, 1, 1, 1, 1, 1, 1, 1, 1, 1, 1, 1, 1, 1, 1, 1, 1, 1, 1, 1, 1, 1, 1, 1, 1, 1, 1, 1, 1, 1, 1, 1, 1, 1, 1, 1, 1, 0, 0, 0, 0, 0, 0, 0, 0, 0, 0, 0, 0, 0, 0, 0, 0, 0, 0, 0, 0, 0, 0, 0, 0, 0, 0, 0, 0, 0, 0, 0, 0, 0, 0])
me_cone.polygons.foreach_set('material_index', [0, 0, 0, 0, 0, 0, 0, 0, 0, 0, 0, 0, 0, 0, 0, 0, 0, 0, 0, 0, 0, 0, 0, 0, 0, 0, 0, 0, 0, 0, 0, 0, 1, 1, 1, 1, 1, 1, 1, 1, 1, 1, 1, 1, 1, 1, 1, 1, 1, 1, 1, 1, 1, 1, 1, 1, 1, 1, 1, 1, 1, 1, 1, 1, 2, 3, 2, 2, 2, 2, 2, 2, 2, 2, 2, 2, 2, 2, 2, 2, 2, 2, 2, 2, 2, 2, 2, 2, 2, 2, 2, 2, 2, 3, 3, 3, 3, 3, 3, 3, 3, 3, 3, 3, 3, 3, 3, 3, 3, 3, 3, 3, 3, 3, 3, 3, 3, 3, 3, 3, 3, 3, 3, 3, 3, 3, 3, 3, 3, 3, 3, 3, 3, 3, 3, 3, 3, 3, 3, 3, 3, 3, 3, 3, 3, 3, 3, 3, 3, 3, 2, 2, 3, 2, 4, 4, 4, 4, 4, 4, 4, 4, 4, 4, 4, 4, 4, 4, 4, 4, 4, 4, 4, 4, 4, 4, 4, 4, 4, 4, 4, 4, 4, 4, 4, 4, 4, 4, 4, 4, 4, 4, 4, 4, 4, 4, 4, 4, 4, 4, 4, 4, 4, 4, 4, 4, 4, 4, 4, 4, 4, 4, 4, 4, 4, 4, 4, 4, 4, 4, 4, 4, 4, 4, 4, 4, 4, 4, 4, 4, 4, 4, 4, 4, 4, 4, 4, 4, 4, 4, 4, 4, 4, 4, 4, 4, 4, 4, 4, 4, 4, 4, 4, 4, 4, 4, 4, 4, 4, 4, 4, 4, 4, 4, 4, 4, 4, 4, 4, 4, 4, 4, 4, 4, 4, 4, 4, 4, 4, 4, 4, 4, 4, 4, 4, 4, 4, 4, 4, 4, 4, 4, 4, 4, 4, 4, 4, 4, 4, 4, 4, 4, 4, 4, 4, 4, 4, 4, 4, 4, 4, 4, 4, 4, 4, 4, 4, 4, 4, 4, 4, 4, 4, 4, 4, 4, 4, 4, 4, 4, 4, 4, 4, 4, 4, 4, 4, 4, 4, 4, 4, 4, 4, 4, 4, 4, 4, 4, 4, 4, 4, 4, 4, 4, 4, 4, 4, 4, 4, 4, 4, 4, 4, 4, 4, 4, 4, 4, 4, 4, 4, 4, 4, 4, 4, 4, 4, 4, 4, 4, 4, 4, 4, 4, 4, 4, 4, 4, 4, 4, 4, 4, 4, 4, 4, 4, 4, 4, 4, 4, 4, 4, 4, 4, 4, 4, 4, 4, 4, 4, 4, 4, 4, 4, 4, 4, 4, 4, 4, 4, 4, 4, 4, 4, 4, 4, 4, 4, 4, 4, 4, 4, 4, 4, 4, 4, 4, 4, 4, 4, 4, 4, 4, 4, 4, 4, 4, 4, 4, 4, 4, 4, 4, 4, 4, 4, 4, 4, 4, 4, 4, 4, 4, 4, 4, 4, 4, 4, 4, 4, 4, 4, 4, 4, 4, 4, 4, 4, 4, 4, 4, 4, 4, 4, 4, 4, 4, 4, 4, 4, 4, 4, 4, 4, 4, 4, 4, 4, 4, 4, 4, 4, 4, 4, 4, 4, 4, 4, 4, 4, 4, 4, 4, 4, 4, 4, 4, 4, 4, 4, 4, 4, 4, 4, 4, 4, 4, 4, 4, 4, 4, 4, 4, 4, 4, 4, 4, 4, 4, 4, 4, 4, 4, 4, 4, 4, 4, 4, 4, 4, 4, 4, 4, 4, 4, 4, 4, 4, 4, 4, 4, 4, 4, 4, 4, 4, 4, 4, 4, 4, 4, 4, 4, 4, 4, 4, 4, 4, 4, 4, 4, 4, 4, 4, 4, 4, 4, 4, 4, 4, 4, 4, 4, 4, 4, 4, 4, 4, 4, 4, 4, 4, 4, 4, 4, 4, 4, 4, 4, 4, 4, 4, 4, 4, 4, 4, 4, 4, 4, 4, 4, 4, 4, 4, 4, 4, 4, 4, 4, 4, 4, 4, 4, 4, 4, 4, 4, 4, 4, 4, 4, 4, 4, 4, 4, 4, 4, 4, 4, 4, 4, 4, 4, 4, 4, 4, 4, 4, 4, 4, 4, 4, 4, 4, 4, 4, 3, 3, 3, 3, 3, 3, 3, 3, 3, 3, 3, 3, 3, 3, 3, 3, 3, 3, 3, 3, 3, 3, 3, 3, 3, 3, 3, 3, 3, 3, 4, 3, 3, 3])
me_cone.materials.append(mat_gmissile_1)
me_cone.materials.append(mat_gmissile_2)
me_cone.materials.append(mat_gmissile_3)
me_cone.materials.append(mat_gmissile_4)
me_cone.materials.append(mat_gmissile_5)
me_cone.use_remesh_preserve_volume = False
me_cone.use_remesh_preserve_attributes = False
me_cone.use_mirror_vertex_groups = False
me_cone.update()

# ---- objects
ob_cone = bpy.data.objects.new('Cone', me_cone)
ob_camera = bpy.data.objects.new('Camera', cam_camera)

# ---- transforms, parenting, visibility, modifiers, constraints
ob_cone.location = (-0.00556, -1.28, 0.01329)
ob_cone.rotation_euler = (4.712, -1.941e-23, -4.441e-16)
ob_cone.lineart.crease_threshold = 0.0
_vg = ob_cone.vertex_groups.new(name='Group')
_m = ob_cone.modifiers.new('Mirror', 'MIRROR')
_m.use_axis = (False, False, False)
_m = ob_cone.modifiers.new('ParticleSystem 1', 'PARTICLE_SYSTEM')
ob_camera.location = (-3.245, -7.656, 3.759)
ob_camera.rotation_euler = (1.109, 0.01082, -0.4408)
ob_camera.lock_rotations_4d = False
ob_camera.empty_display_type = 'ARROWS'
ob_camera.color = (0.0, 0.0, 0.0, 0.0)
ob_camera.display_type = 'WIRE'
ob_camera.lineart.crease_threshold = 0.0

# ---- collection membership
col_collection_1.objects.link(ob_cone)
col_collection_1.objects.link(ob_camera)

# ---- scene / render settings (as saved in the file)
scene.camera = ob_camera
scene.frame_start = 20; scene.frame_end = 40; scene.frame_set(20)
scene.render.engine = 'BLENDER_EEVEE_NEXT'
scene.render.resolution_percentage = 50
scene.render.dither_intensity = 0.0
scene.cycles.use_denoising = False
scene.cycles.samples = 10
scene.cycles.sampling_pattern = 'TABULATED_SOBOL'
scene.cycles.light_sampling_threshold = 0.0
scene.cycles.use_adaptive_sampling = False
scene.cycles.use_light_tree = False
scene.cycles.blur_glossy = 0.0
scene.cycles.sample_clamp_indirect = 0.0
scene.view_settings.view_transform = 'Standard'
bpy.context.view_layer.update()

# ---- added for rendering (the .blend has no usable light): sun
light_auto_sun = bpy.data.lights.new('AutoSun', 'SUN')
light_auto_sun.energy = 3.0
light_auto_sun.angle = 0.0523599
ob_auto_sun = bpy.data.objects.new('AutoSun', light_auto_sun)
scene.collection.objects.link(ob_auto_sun)
ob_auto_sun.rotation_euler = (0.872665, 0.174533, 0.523599)
bpy.context.view_layer.update()
